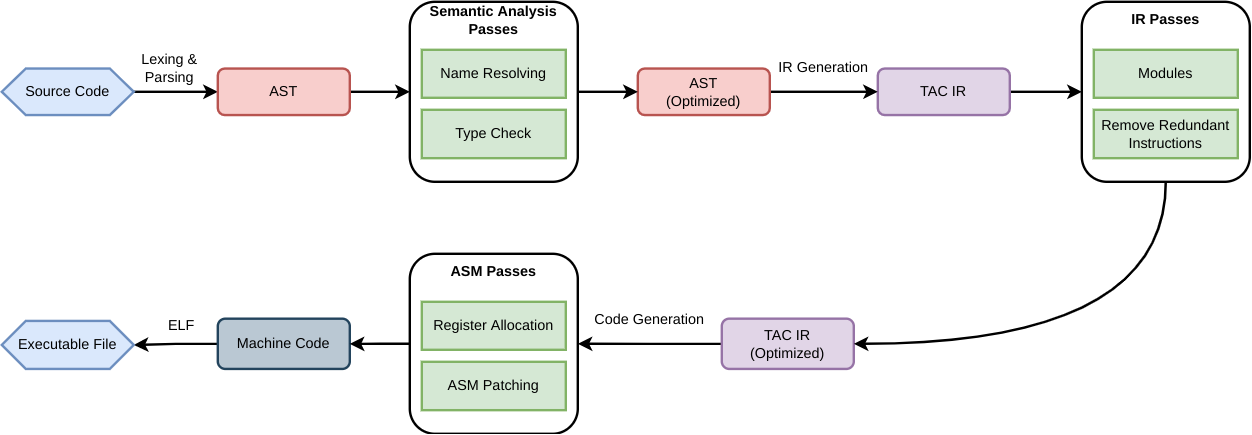

The diagram above was exported from draw.io. Its source (the exported page's mxGraphModel, read from the mxfile embedded in the PNG):
<mxGraphModel dx="1385" dy="1832" grid="1" gridSize="10" guides="1" tooltips="1" connect="1" arrows="1" fold="1" page="1" pageScale="1" pageWidth="850" pageHeight="1100" math="0" shadow="0">
  <root>
    <mxCell id="0" />
    <mxCell id="1" parent="0" />
    <mxCell id="pzRtSoCPMMablmHm-pGD-51" style="edgeStyle=orthogonalEdgeStyle;rounded=0;orthogonalLoop=1;jettySize=auto;html=1;entryX=0;entryY=0.5;entryDx=0;entryDy=0;strokeWidth=2;" parent="1" source="pzRtSoCPMMablmHm-pGD-1" target="pzRtSoCPMMablmHm-pGD-2" edge="1">
      <mxGeometry relative="1" as="geometry" />
    </mxCell>
    <mxCell id="pzRtSoCPMMablmHm-pGD-1" value="Source Code" style="shape=hexagon;perimeter=hexagonPerimeter2;whiteSpace=wrap;html=1;fixedSize=1;fillColor=#dae8fc;strokeColor=#6c8ebf;strokeWidth=2;" parent="1" vertex="1">
      <mxGeometry x="70" y="-1024.38" width="110" height="38.75" as="geometry" />
    </mxCell>
    <mxCell id="pzRtSoCPMMablmHm-pGD-50" style="edgeStyle=orthogonalEdgeStyle;rounded=0;orthogonalLoop=1;jettySize=auto;html=1;strokeWidth=2;" parent="1" source="pzRtSoCPMMablmHm-pGD-2" target="pzRtSoCPMMablmHm-pGD-44" edge="1">
      <mxGeometry relative="1" as="geometry" />
    </mxCell>
    <mxCell id="pzRtSoCPMMablmHm-pGD-2" value="AST" style="rounded=1;whiteSpace=wrap;html=1;strokeWidth=2;fillColor=#f8cecc;strokeColor=#b85450;" parent="1" vertex="1">
      <mxGeometry x="250" y="-1024.3700000000001" width="110" height="38.75" as="geometry" />
    </mxCell>
    <mxCell id="pzRtSoCPMMablmHm-pGD-4" value="Lexing &amp;amp;&lt;br&gt;Parsing" style="text;html=1;strokeColor=none;fillColor=none;align=center;verticalAlign=middle;whiteSpace=wrap;rounded=0;" parent="1" vertex="1">
      <mxGeometry x="160" y="-1040" width="100" height="30" as="geometry" />
    </mxCell>
    <mxCell id="pzRtSoCPMMablmHm-pGD-56" style="edgeStyle=orthogonalEdgeStyle;rounded=0;orthogonalLoop=1;jettySize=auto;html=1;entryX=0;entryY=0.5;entryDx=0;entryDy=0;strokeWidth=2;" parent="1" source="pzRtSoCPMMablmHm-pGD-5" target="pzRtSoCPMMablmHm-pGD-35" edge="1">
      <mxGeometry relative="1" as="geometry" />
    </mxCell>
    <mxCell id="pzRtSoCPMMablmHm-pGD-5" value="TAC IR" style="rounded=1;whiteSpace=wrap;html=1;strokeWidth=2;fillColor=#e1d5e7;strokeColor=#9673a6;" parent="1" vertex="1">
      <mxGeometry x="800" y="-1024.38" width="110" height="38.75" as="geometry" />
    </mxCell>
    <mxCell id="pzRtSoCPMMablmHm-pGD-62" style="edgeStyle=orthogonalEdgeStyle;rounded=0;orthogonalLoop=1;jettySize=auto;html=1;entryX=1;entryY=0.5;entryDx=0;entryDy=0;strokeWidth=2;" parent="1" source="pzRtSoCPMMablmHm-pGD-13" target="pzRtSoCPMMablmHm-pGD-40" edge="1">
      <mxGeometry relative="1" as="geometry" />
    </mxCell>
    <mxCell id="pzRtSoCPMMablmHm-pGD-13" value="TAC IR&lt;br&gt;(Optimized)" style="rounded=1;whiteSpace=wrap;html=1;strokeWidth=2;fillColor=#e1d5e7;strokeColor=#9673a6;" parent="1" vertex="1">
      <mxGeometry x="670" y="-815.9400000000002" width="110" height="41.87" as="geometry" />
    </mxCell>
    <mxCell id="pzRtSoCPMMablmHm-pGD-24" value="Code Generation" style="text;html=1;strokeColor=none;fillColor=none;align=center;verticalAlign=middle;whiteSpace=wrap;rounded=0;" parent="1" vertex="1">
      <mxGeometry x="550" y="-830" width="120" height="30" as="geometry" />
    </mxCell>
    <mxCell id="pzRtSoCPMMablmHm-pGD-55" style="edgeStyle=orthogonalEdgeStyle;rounded=0;orthogonalLoop=1;jettySize=auto;html=1;entryX=0;entryY=0.5;entryDx=0;entryDy=0;strokeWidth=2;" parent="1" source="pzRtSoCPMMablmHm-pGD-31" target="pzRtSoCPMMablmHm-pGD-5" edge="1">
      <mxGeometry relative="1" as="geometry" />
    </mxCell>
    <mxCell id="pzRtSoCPMMablmHm-pGD-31" value="AST&lt;br&gt;(Optimized)" style="rounded=1;whiteSpace=wrap;html=1;strokeWidth=2;fillColor=#f8cecc;strokeColor=#b85450;" parent="1" vertex="1">
      <mxGeometry x="600" y="-1024.3799999999999" width="110" height="38.75" as="geometry" />
    </mxCell>
    <mxCell id="pzRtSoCPMMablmHm-pGD-64" style="edgeStyle=orthogonalEdgeStyle;rounded=0;orthogonalLoop=1;jettySize=auto;html=1;entryX=1;entryY=0.5;entryDx=0;entryDy=0;strokeWidth=2;" parent="1" source="pzRtSoCPMMablmHm-pGD-32" target="pzRtSoCPMMablmHm-pGD-34" edge="1">
      <mxGeometry relative="1" as="geometry" />
    </mxCell>
    <mxCell id="pzRtSoCPMMablmHm-pGD-32" value="Machine Code" style="rounded=1;whiteSpace=wrap;html=1;strokeWidth=2;fillColor=#bac8d3;strokeColor=#23445d;" parent="1" vertex="1">
      <mxGeometry x="250" y="-815.9300000000002" width="110" height="41.87" as="geometry" />
    </mxCell>
    <mxCell id="pzRtSoCPMMablmHm-pGD-33" value="ELF" style="text;html=1;strokeColor=none;fillColor=none;align=center;verticalAlign=middle;whiteSpace=wrap;rounded=0;" parent="1" vertex="1">
      <mxGeometry x="190" y="-825.0000000000001" width="60" height="30" as="geometry" />
    </mxCell>
    <mxCell id="pzRtSoCPMMablmHm-pGD-34" value="Executable File" style="shape=hexagon;perimeter=hexagonPerimeter2;whiteSpace=wrap;html=1;fixedSize=1;fillColor=#dae8fc;strokeColor=#6c8ebf;strokeWidth=2;" parent="1" vertex="1">
      <mxGeometry x="70" y="-814.0600000000001" width="110" height="40" as="geometry" />
    </mxCell>
    <mxCell id="pzRtSoCPMMablmHm-pGD-65" style="edgeStyle=orthogonalEdgeStyle;rounded=0;orthogonalLoop=1;jettySize=auto;html=1;exitX=0.5;exitY=1;exitDx=0;exitDy=0;entryX=1;entryY=0.5;entryDx=0;entryDy=0;strokeWidth=2;curved=1;" parent="1" source="pzRtSoCPMMablmHm-pGD-35" target="pzRtSoCPMMablmHm-pGD-13" edge="1">
      <mxGeometry relative="1" as="geometry" />
    </mxCell>
    <mxCell id="pzRtSoCPMMablmHm-pGD-35" value="" style="rounded=1;whiteSpace=wrap;html=1;strokeWidth=2;" parent="1" vertex="1">
      <mxGeometry x="970" y="-1080" width="140" height="150" as="geometry" />
    </mxCell>
    <mxCell id="pzRtSoCPMMablmHm-pGD-36" value="IR Passes" style="text;html=1;strokeColor=none;fillColor=none;align=center;verticalAlign=middle;whiteSpace=wrap;rounded=0;fontStyle=1" parent="1" vertex="1">
      <mxGeometry x="970" y="-1080" width="140" height="30" as="geometry" />
    </mxCell>
    <mxCell id="pzRtSoCPMMablmHm-pGD-15" value="Modules" style="rounded=0;whiteSpace=wrap;html=1;strokeWidth=2;fillColor=#d5e8d4;strokeColor=#82b366;" parent="1" vertex="1">
      <mxGeometry x="980" y="-1040" width="120" height="40" as="geometry" />
    </mxCell>
    <mxCell id="pzRtSoCPMMablmHm-pGD-11" value="Remove Redundant Instructions" style="rounded=0;whiteSpace=wrap;html=1;strokeWidth=2;fillColor=#d5e8d4;strokeColor=#82b366;" parent="1" vertex="1">
      <mxGeometry x="980" y="-990" width="120" height="40.31" as="geometry" />
    </mxCell>
    <mxCell id="pzRtSoCPMMablmHm-pGD-63" style="edgeStyle=orthogonalEdgeStyle;rounded=0;orthogonalLoop=1;jettySize=auto;html=1;strokeWidth=2;" parent="1" source="pzRtSoCPMMablmHm-pGD-40" target="pzRtSoCPMMablmHm-pGD-32" edge="1">
      <mxGeometry relative="1" as="geometry" />
    </mxCell>
    <mxCell id="pzRtSoCPMMablmHm-pGD-40" value="" style="rounded=1;whiteSpace=wrap;html=1;strokeWidth=2;" parent="1" vertex="1">
      <mxGeometry x="410" y="-870" width="140" height="150" as="geometry" />
    </mxCell>
    <mxCell id="pzRtSoCPMMablmHm-pGD-41" value="ASM Passes" style="text;html=1;strokeColor=none;fillColor=none;align=center;verticalAlign=middle;whiteSpace=wrap;rounded=0;fontStyle=1" parent="1" vertex="1">
      <mxGeometry x="410" y="-870" width="140" height="30" as="geometry" />
    </mxCell>
    <mxCell id="pzRtSoCPMMablmHm-pGD-42" value="Register Allocation" style="rounded=0;whiteSpace=wrap;html=1;strokeWidth=2;fillColor=#d5e8d4;strokeColor=#82b366;" parent="1" vertex="1">
      <mxGeometry x="420" y="-830" width="120" height="40" as="geometry" />
    </mxCell>
    <mxCell id="pzRtSoCPMMablmHm-pGD-43" value="ASM Patching" style="rounded=0;whiteSpace=wrap;html=1;strokeWidth=2;fillColor=#d5e8d4;strokeColor=#82b366;" parent="1" vertex="1">
      <mxGeometry x="420" y="-780" width="120" height="40.31" as="geometry" />
    </mxCell>
    <mxCell id="pzRtSoCPMMablmHm-pGD-54" style="edgeStyle=orthogonalEdgeStyle;rounded=0;orthogonalLoop=1;jettySize=auto;html=1;entryX=0;entryY=0.5;entryDx=0;entryDy=0;strokeWidth=2;" parent="1" source="pzRtSoCPMMablmHm-pGD-44" target="pzRtSoCPMMablmHm-pGD-31" edge="1">
      <mxGeometry relative="1" as="geometry" />
    </mxCell>
    <mxCell id="pzRtSoCPMMablmHm-pGD-44" value="" style="rounded=1;whiteSpace=wrap;html=1;strokeWidth=2;" parent="1" vertex="1">
      <mxGeometry x="410" y="-1080" width="140" height="150" as="geometry" />
    </mxCell>
    <mxCell id="pzRtSoCPMMablmHm-pGD-45" value="Semantic Analysis Passes" style="text;html=1;strokeColor=none;fillColor=none;align=center;verticalAlign=middle;whiteSpace=wrap;rounded=0;fontStyle=1" parent="1" vertex="1">
      <mxGeometry x="410" y="-1080" width="140" height="30" as="geometry" />
    </mxCell>
    <mxCell id="pzRtSoCPMMablmHm-pGD-46" value="Name Resolving" style="rounded=0;whiteSpace=wrap;html=1;strokeWidth=2;fillColor=#d5e8d4;strokeColor=#82b366;" parent="1" vertex="1">
      <mxGeometry x="420" y="-1040" width="120" height="40" as="geometry" />
    </mxCell>
    <mxCell id="pzRtSoCPMMablmHm-pGD-47" value="Type Check" style="rounded=0;whiteSpace=wrap;html=1;strokeWidth=2;fillColor=#d5e8d4;strokeColor=#82b366;" parent="1" vertex="1">
      <mxGeometry x="420" y="-990" width="120" height="40.31" as="geometry" />
    </mxCell>
    <mxCell id="kb6mTBaOsrLD3_Zi8-ex-2" value="IR Generation" style="text;html=1;strokeColor=none;fillColor=none;align=center;verticalAlign=middle;whiteSpace=wrap;rounded=0;" vertex="1" parent="1">
      <mxGeometry x="710" y="-1040" width="90" height="30" as="geometry" />
    </mxCell>
  </root>
</mxGraphModel>